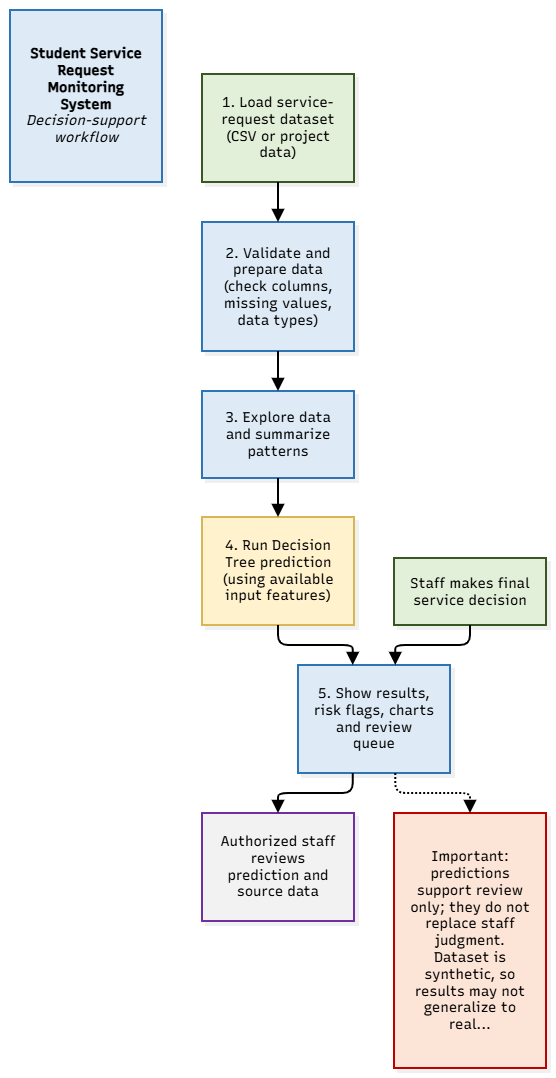

The diagram above was exported from draw.io. Its source (the exported page's mxGraphModel, read from the mxfile embedded in the PNG):
<mxGraphModel dx="1583" dy="1114" grid="1" gridSize="10" guides="1" tooltips="1" connect="1" arrows="1" fold="1" page="1" pageScale="1" pageWidth="850" pageHeight="1100" math="0" shadow="0">
  <root>
    <mxCell id="0" />
    <mxCell id="1" parent="0" />
    <UserObject label="" mermaidData="{&#10;  &quot;data&quot;: &quot;graph TD\n    classDef greenStyle fill:#e2f0d9,stroke:#385723,stroke-width:2px,color:#000;\n    classDef blueStyle fill:#deebf7,stroke:#2e75b6,stroke-width:2px,color:#000;\n    classDef yellowStyle fill:#fff2cc,stroke:#d6b656,stroke-width:2px,color:#000;\n    classDef purpleStyle fill:#f2f2f2,stroke:#7030a0,stroke-width:2px,color:#000;\n    classDef redStyle fill:#fce4d6,stroke:#c00000,stroke-width:2px,color:#000;\n\n    Title[\&quot;&lt;b&gt;Student Service Request Monitoring System&lt;/b&gt;&lt;br&gt;&lt;i&gt;Decision-support workflow&lt;/i&gt;\&quot;]:::blueStyle\n\n    S1[\&quot;1. Load service-request dataset&lt;br&gt;(CSV or project data)\&quot;]:::greenStyle\n    S2[\&quot;2. Validate and prepare data&lt;br&gt;(check columns, missing values, data types)\&quot;]:::blueStyle\n    S3[\&quot;3. Explore data and summarize patterns\&quot;]:::blueStyle\n    S4[\&quot;4. Run Decision Tree prediction&lt;br&gt;(using available input features)\&quot;]:::yellowStyle\n    S5[\&quot;5. Show results, risk flags, charts and review queue\&quot;]:::blueStyle\n    \n    LeftBox[\&quot;Authorized staff reviews&lt;br&gt;prediction and source data\&quot;]:::purpleStyle\n    RightBox[\&quot;Staff makes final&lt;br&gt;service decision\&quot;]:::greenStyle\n    \n    Note[\&quot;Important: predictions support review only; they do not replace staff judgment. Dataset is synthetic, so results may not generalize to real...\&quot;]:::redStyle\n\n    S1 --&gt; S2\n    S2 --&gt; S3\n    S3 --&gt; S4\n    S4 --&gt; S5\n    S5 --&gt; LeftBox\n    RightBox --&gt; S5\n    S5 -.-&gt; Note&quot;,&#10;  &quot;config&quot;: null,&#10;  &quot;version&quot;: &quot;12&quot;&#10;}" id="pO37PwrsCQSOFXljs65z-1">
      <mxCell connectable="0" parent="1" style="group;transparentBounds=1;editIcon=1;lockedGroup=0;groupPadding=10;" vertex="1">
        <mxGeometry as="geometry" />
      </mxCell>
    </UserObject>
    <UserObject label="&lt;b&gt;Student Service Request Monitoring System&lt;/b&gt;&#10;&lt;i&gt;Decision-support workflow&lt;/i&gt;" mermaidId="n:Title" mermaidBaseStyle="html=1;whiteSpace=wrap;strokeWidth=2;fillColor=#deebf7;strokeColor=#2e75b6;fontColor=default;fontFamily=Recursive;fontSize=14;shadow=1;shadowColor=#000000;shadowOffsetX=4;shadowOffsetY=4;shadowBlur=0;shadowOpacity=6;" mermaidBaseValue="&lt;b&gt;Student Service Request Monitoring System&lt;/b&gt;&#10;&lt;i&gt;Decision-support workflow&lt;/i&gt;" id="pO37PwrsCQSOFXljs65z-2">
      <mxCell parent="pO37PwrsCQSOFXljs65z-1" style="html=1;whiteSpace=wrap;strokeWidth=2;fillColor=#deebf7;strokeColor=#2e75b6;fontColor=default;fontFamily=Recursive;fontSize=14;shadow=1;shadowColor=#000000;shadowOffsetX=4;shadowOffsetY=4;shadowBlur=0;shadowOpacity=6;labelWidth=120;fontSource=https%3A%2F%2Ffonts.googleapis.com%2Fcss%3Ffamily%3DRecursive;" vertex="1">
        <mxGeometry height="172" width="152" x="30" y="30" as="geometry" />
      </mxCell>
    </UserObject>
    <UserObject label="1. Load service-request dataset&#10;(CSV or project data)" mermaidId="n:S1" mermaidBaseStyle="html=1;whiteSpace=wrap;strokeWidth=2;fillColor=#e2f0d9;strokeColor=#385723;fontColor=default;fontFamily=Recursive;fontSize=14;shadow=1;shadowColor=#000000;shadowOffsetX=4;shadowOffsetY=4;shadowBlur=0;shadowOpacity=6;" mermaidBaseValue="1. Load service-request dataset&#10;(CSV or project data)" id="pO37PwrsCQSOFXljs65z-3">
      <mxCell parent="pO37PwrsCQSOFXljs65z-1" style="html=1;whiteSpace=wrap;strokeWidth=2;fillColor=#e2f0d9;strokeColor=#385723;fontColor=default;fontFamily=Recursive;fontSize=14;shadow=1;shadowColor=#000000;shadowOffsetX=4;shadowOffsetY=4;shadowBlur=0;shadowOpacity=6;labelWidth=120;fontSource=https%3A%2F%2Ffonts.googleapis.com%2Fcss%3Ffamily%3DRecursive;" vertex="1">
        <mxGeometry height="108" width="152" x="222" y="94" as="geometry" />
      </mxCell>
    </UserObject>
    <UserObject label="2. Validate and prepare data&#10;(check columns, missing values, data types)" mermaidId="n:S2" mermaidBaseStyle="html=1;whiteSpace=wrap;strokeWidth=2;fillColor=#deebf7;strokeColor=#2e75b6;fontColor=default;fontFamily=Recursive;fontSize=14;shadow=1;shadowColor=#000000;shadowOffsetX=4;shadowOffsetY=4;shadowBlur=0;shadowOpacity=6;" mermaidBaseValue="2. Validate and prepare data&#10;(check columns, missing values, data types)" id="pO37PwrsCQSOFXljs65z-4">
      <mxCell parent="pO37PwrsCQSOFXljs65z-1" style="html=1;whiteSpace=wrap;strokeWidth=2;fillColor=#deebf7;strokeColor=#2e75b6;fontColor=default;fontFamily=Recursive;fontSize=14;shadow=1;shadowColor=#000000;shadowOffsetX=4;shadowOffsetY=4;shadowBlur=0;shadowOpacity=6;labelWidth=120;fontSource=https%3A%2F%2Ffonts.googleapis.com%2Fcss%3Ffamily%3DRecursive;" vertex="1">
        <mxGeometry height="129" width="152" x="222" y="242" as="geometry" />
      </mxCell>
    </UserObject>
    <UserObject label="3. Explore data and summarize patterns" mermaidId="n:S3" mermaidBaseStyle="html=1;whiteSpace=wrap;strokeWidth=2;fillColor=#deebf7;strokeColor=#2e75b6;fontColor=default;fontFamily=Recursive;fontSize=14;shadow=1;shadowColor=#000000;shadowOffsetX=4;shadowOffsetY=4;shadowBlur=0;shadowOpacity=6;" mermaidBaseValue="3. Explore data and summarize patterns" id="pO37PwrsCQSOFXljs65z-5">
      <mxCell parent="pO37PwrsCQSOFXljs65z-1" style="html=1;whiteSpace=wrap;strokeWidth=2;fillColor=#deebf7;strokeColor=#2e75b6;fontColor=default;fontFamily=Recursive;fontSize=14;shadow=1;shadowColor=#000000;shadowOffsetX=4;shadowOffsetY=4;shadowBlur=0;shadowOpacity=6;labelWidth=120;fontSource=https%3A%2F%2Ffonts.googleapis.com%2Fcss%3Ffamily%3DRecursive;" vertex="1">
        <mxGeometry height="87" width="152" x="222" y="411" as="geometry" />
      </mxCell>
    </UserObject>
    <UserObject label="4. Run Decision Tree prediction&#10;(using available input features)" mermaidId="n:S4" mermaidBaseStyle="html=1;whiteSpace=wrap;strokeWidth=2;fillColor=#fff2cc;strokeColor=#d6b656;fontColor=default;fontFamily=Recursive;fontSize=14;shadow=1;shadowColor=#000000;shadowOffsetX=4;shadowOffsetY=4;shadowBlur=0;shadowOpacity=6;" mermaidBaseValue="4. Run Decision Tree prediction&#10;(using available input features)" id="pO37PwrsCQSOFXljs65z-6">
      <mxCell parent="pO37PwrsCQSOFXljs65z-1" style="html=1;whiteSpace=wrap;strokeWidth=2;fillColor=#fff2cc;strokeColor=#d6b656;fontColor=default;fontFamily=Recursive;fontSize=14;shadow=1;shadowColor=#000000;shadowOffsetX=4;shadowOffsetY=4;shadowBlur=0;shadowOpacity=6;labelWidth=120;fontSource=https%3A%2F%2Ffonts.googleapis.com%2Fcss%3Ffamily%3DRecursive;" vertex="1">
        <mxGeometry height="108" width="152" x="222" y="537" as="geometry" />
      </mxCell>
    </UserObject>
    <UserObject label="5. Show results, risk flags, charts and review queue" mermaidId="n:S5" mermaidBaseStyle="html=1;whiteSpace=wrap;strokeWidth=2;fillColor=#deebf7;strokeColor=#2e75b6;fontColor=default;fontFamily=Recursive;fontSize=14;shadow=1;shadowColor=#000000;shadowOffsetX=4;shadowOffsetY=4;shadowBlur=0;shadowOpacity=6;" mermaidBaseValue="5. Show results, risk flags, charts and review queue" id="pO37PwrsCQSOFXljs65z-7">
      <mxCell parent="pO37PwrsCQSOFXljs65z-1" style="html=1;whiteSpace=wrap;strokeWidth=2;fillColor=#deebf7;strokeColor=#2e75b6;fontColor=default;fontFamily=Recursive;fontSize=14;shadow=1;shadowColor=#000000;shadowOffsetX=4;shadowOffsetY=4;shadowBlur=0;shadowOpacity=6;labelWidth=120;fontSource=https%3A%2F%2Ffonts.googleapis.com%2Fcss%3Ffamily%3DRecursive;" vertex="1">
        <mxGeometry height="108" width="152" x="318" y="685" as="geometry" />
      </mxCell>
    </UserObject>
    <UserObject label="Authorized staff reviews&#10;prediction and source data" mermaidId="n:LeftBox" mermaidBaseStyle="html=1;whiteSpace=wrap;strokeWidth=2;fillColor=#f2f2f2;strokeColor=#7030a0;fontColor=default;fontFamily=Recursive;fontSize=14;shadow=1;shadowColor=#000000;shadowOffsetX=4;shadowOffsetY=4;shadowBlur=0;shadowOpacity=6;" mermaidBaseValue="Authorized staff reviews&#10;prediction and source data" id="pO37PwrsCQSOFXljs65z-8">
      <mxCell parent="pO37PwrsCQSOFXljs65z-1" style="html=1;whiteSpace=wrap;strokeWidth=2;fillColor=#f2f2f2;strokeColor=#7030a0;fontColor=default;fontFamily=Recursive;fontSize=14;shadow=1;shadowColor=#000000;shadowOffsetX=4;shadowOffsetY=4;shadowBlur=0;shadowOpacity=6;labelWidth=120;fontSource=https%3A%2F%2Ffonts.googleapis.com%2Fcss%3Ffamily%3DRecursive;" vertex="1">
        <mxGeometry height="108" width="152" x="222" y="833" as="geometry" />
      </mxCell>
    </UserObject>
    <UserObject label="Staff makes final&#10;service decision" mermaidId="n:RightBox" mermaidBaseStyle="html=1;whiteSpace=wrap;strokeWidth=2;fillColor=#e2f0d9;strokeColor=#385723;fontColor=default;fontFamily=Recursive;fontSize=14;shadow=1;shadowColor=#000000;shadowOffsetX=4;shadowOffsetY=4;shadowBlur=0;shadowOpacity=6;" mermaidBaseValue="Staff makes final&#10;service decision" id="pO37PwrsCQSOFXljs65z-9">
      <mxCell parent="pO37PwrsCQSOFXljs65z-1" style="html=1;whiteSpace=wrap;strokeWidth=2;fillColor=#e2f0d9;strokeColor=#385723;fontColor=default;fontFamily=Recursive;fontSize=14;shadow=1;shadowColor=#000000;shadowOffsetX=4;shadowOffsetY=4;shadowBlur=0;shadowOpacity=6;fontSource=https%3A%2F%2Ffonts.googleapis.com%2Fcss%3Ffamily%3DRecursive;" vertex="1">
        <mxGeometry height="67" width="152" x="414" y="578" as="geometry" />
      </mxCell>
    </UserObject>
    <UserObject label="Important: predictions support review only; they do not replace staff judgment. Dataset is synthetic, so results may not generalize to real..." mermaidId="n:Note" mermaidBaseStyle="html=1;whiteSpace=wrap;strokeWidth=2;fillColor=#fce4d6;strokeColor=#c00000;fontColor=default;fontFamily=Recursive;fontSize=14;shadow=1;shadowColor=#000000;shadowOffsetX=4;shadowOffsetY=4;shadowBlur=0;shadowOpacity=6;" mermaidBaseValue="Important: predictions support review only; they do not replace staff judgment. Dataset is synthetic, so results may not generalize to real..." id="pO37PwrsCQSOFXljs65z-10">
      <mxCell parent="pO37PwrsCQSOFXljs65z-1" style="html=1;whiteSpace=wrap;strokeWidth=2;fillColor=#fce4d6;strokeColor=#c00000;fontColor=default;fontFamily=Recursive;fontSize=14;shadow=1;shadowColor=#000000;shadowOffsetX=4;shadowOffsetY=4;shadowBlur=0;shadowOpacity=6;labelWidth=120;fontSource=https%3A%2F%2Ffonts.googleapis.com%2Fcss%3Ffamily%3DRecursive;" vertex="1">
        <mxGeometry height="255" width="152" x="414" y="833" as="geometry" />
      </mxCell>
    </UserObject>
    <UserObject label="" mermaidId="e:S1-&gt;S2#0" mermaidBaseStyle="edgeStyle=orthogonalEdgeStyle;rounded=1;curved=0;startArrow=none;endArrow=block;endSize=8;jumpStyle=arc;jumpSize=12;strokeColor=#000000;exitX=0.5;exitY=1;entryX=0.5;entryY=0;strokeWidth=2;targetPerimeterSpacing=4;" mermaidBaseValue="" id="pO37PwrsCQSOFXljs65z-11">
      <mxCell edge="1" parent="pO37PwrsCQSOFXljs65z-1" source="pO37PwrsCQSOFXljs65z-3" style="edgeStyle=orthogonalEdgeStyle;rounded=1;curved=0;startArrow=none;endArrow=block;endSize=8;jumpStyle=arc;jumpSize=12;strokeColor=#000000;exitX=0.5;exitY=1;entryX=0.5;entryY=0;strokeWidth=2;targetPerimeterSpacing=4;" target="pO37PwrsCQSOFXljs65z-4">
        <mxGeometry relative="1" as="geometry">
          <Array as="points" />
        </mxGeometry>
      </mxCell>
    </UserObject>
    <UserObject label="" mermaidId="e:S2-&gt;S3#0" mermaidBaseStyle="edgeStyle=orthogonalEdgeStyle;rounded=1;curved=0;startArrow=none;endArrow=block;endSize=8;jumpStyle=arc;jumpSize=12;strokeColor=#000000;exitX=0.5;exitY=1;entryX=0.5;entryY=0;strokeWidth=2;targetPerimeterSpacing=4;" mermaidBaseValue="" id="pO37PwrsCQSOFXljs65z-12">
      <mxCell edge="1" parent="pO37PwrsCQSOFXljs65z-1" source="pO37PwrsCQSOFXljs65z-4" style="edgeStyle=orthogonalEdgeStyle;rounded=1;curved=0;startArrow=none;endArrow=block;endSize=8;jumpStyle=arc;jumpSize=12;strokeColor=#000000;exitX=0.5;exitY=1;entryX=0.5;entryY=0;strokeWidth=2;targetPerimeterSpacing=4;" target="pO37PwrsCQSOFXljs65z-5">
        <mxGeometry relative="1" as="geometry">
          <Array as="points" />
        </mxGeometry>
      </mxCell>
    </UserObject>
    <UserObject label="" mermaidId="e:S3-&gt;S4#0" mermaidBaseStyle="edgeStyle=orthogonalEdgeStyle;rounded=1;curved=0;startArrow=none;endArrow=block;endSize=8;jumpStyle=arc;jumpSize=12;strokeColor=#000000;exitX=0.5;exitY=0.99;entryX=0.5;entryY=0;strokeWidth=2;targetPerimeterSpacing=4;" mermaidBaseValue="" id="pO37PwrsCQSOFXljs65z-13">
      <mxCell edge="1" parent="pO37PwrsCQSOFXljs65z-1" source="pO37PwrsCQSOFXljs65z-5" style="edgeStyle=orthogonalEdgeStyle;rounded=1;curved=0;startArrow=none;endArrow=block;endSize=8;jumpStyle=arc;jumpSize=12;strokeColor=#000000;exitX=0.5;exitY=0.99;entryX=0.5;entryY=0;strokeWidth=2;targetPerimeterSpacing=4;" target="pO37PwrsCQSOFXljs65z-6">
        <mxGeometry relative="1" as="geometry">
          <Array as="points" />
        </mxGeometry>
      </mxCell>
    </UserObject>
    <UserObject label="" mermaidId="e:S4-&gt;S5#0" mermaidBaseStyle="edgeStyle=orthogonalEdgeStyle;rounded=1;curved=0;startArrow=none;endArrow=block;endSize=8;jumpStyle=arc;jumpSize=12;strokeColor=#000000;exitX=0.5;exitY=1;entryX=0.36;entryY=0;strokeWidth=2;targetPerimeterSpacing=4;" mermaidBaseValue="" id="pO37PwrsCQSOFXljs65z-14">
      <mxCell edge="1" parent="pO37PwrsCQSOFXljs65z-1" source="pO37PwrsCQSOFXljs65z-6" style="edgeStyle=orthogonalEdgeStyle;rounded=1;curved=0;startArrow=none;endArrow=block;endSize=8;jumpStyle=arc;jumpSize=12;strokeColor=#000000;exitX=0.5;exitY=1;entryX=0.36;entryY=0;strokeWidth=2;targetPerimeterSpacing=4;" target="pO37PwrsCQSOFXljs65z-7">
        <mxGeometry relative="1" as="geometry">
          <Array as="points">
            <mxPoint x="298" y="665" />
            <mxPoint x="372" y="665" />
          </Array>
        </mxGeometry>
      </mxCell>
    </UserObject>
    <UserObject label="" mermaidId="e:S5-&gt;LeftBox#0" mermaidBaseStyle="edgeStyle=orthogonalEdgeStyle;rounded=1;curved=0;startArrow=none;endArrow=block;endSize=8;jumpStyle=arc;jumpSize=12;strokeColor=#000000;exitX=0.36;exitY=1;entryX=0.5;entryY=0;strokeWidth=2;targetPerimeterSpacing=4;" mermaidBaseValue="" id="pO37PwrsCQSOFXljs65z-15">
      <mxCell edge="1" parent="pO37PwrsCQSOFXljs65z-1" source="pO37PwrsCQSOFXljs65z-7" style="edgeStyle=orthogonalEdgeStyle;rounded=1;curved=0;startArrow=none;endArrow=block;endSize=8;jumpStyle=arc;jumpSize=12;strokeColor=#000000;exitX=0.36;exitY=1;entryX=0.5;entryY=0;strokeWidth=2;targetPerimeterSpacing=4;" target="pO37PwrsCQSOFXljs65z-8">
        <mxGeometry relative="1" as="geometry">
          <Array as="points">
            <mxPoint x="372" y="813" />
            <mxPoint x="298" y="813" />
          </Array>
        </mxGeometry>
      </mxCell>
    </UserObject>
    <UserObject label="" mermaidId="e:RightBox-&gt;S5#0" mermaidBaseStyle="edgeStyle=orthogonalEdgeStyle;rounded=1;curved=0;startArrow=none;endArrow=block;endSize=8;jumpStyle=arc;jumpSize=12;strokeColor=#000000;exitX=0.5;exitY=1;entryX=0.64;entryY=0;strokeWidth=2;targetPerimeterSpacing=4;" mermaidBaseValue="" id="pO37PwrsCQSOFXljs65z-16">
      <mxCell edge="1" parent="pO37PwrsCQSOFXljs65z-1" source="pO37PwrsCQSOFXljs65z-9" style="edgeStyle=orthogonalEdgeStyle;rounded=1;curved=0;startArrow=none;endArrow=block;endSize=8;jumpStyle=arc;jumpSize=12;strokeColor=#000000;exitX=0.5;exitY=1;entryX=0.64;entryY=0;strokeWidth=2;targetPerimeterSpacing=4;" target="pO37PwrsCQSOFXljs65z-7">
        <mxGeometry relative="1" as="geometry">
          <Array as="points">
            <mxPoint x="490" y="665" />
            <mxPoint x="416" y="665" />
          </Array>
        </mxGeometry>
      </mxCell>
    </UserObject>
    <UserObject label="" mermaidId="e:S5-&gt;Note#0" mermaidBaseStyle="edgeStyle=orthogonalEdgeStyle;rounded=1;curved=0;dashed=1;dashPattern=2 2;fixDash=1;startArrow=none;endArrow=block;endSize=8;jumpStyle=arc;jumpSize=12;strokeColor=#000000;exitX=0.64;exitY=1;entryX=0.5;entryY=0;strokeWidth=2;targetPerimeterSpacing=4;" mermaidBaseValue="" id="pO37PwrsCQSOFXljs65z-17">
      <mxCell edge="1" parent="pO37PwrsCQSOFXljs65z-1" source="pO37PwrsCQSOFXljs65z-7" style="edgeStyle=orthogonalEdgeStyle;rounded=1;curved=0;dashed=1;dashPattern=2 2;fixDash=1;startArrow=none;endArrow=block;endSize=8;jumpStyle=arc;jumpSize=12;strokeColor=#000000;exitX=0.64;exitY=1;entryX=0.5;entryY=0;strokeWidth=2;targetPerimeterSpacing=4;" target="pO37PwrsCQSOFXljs65z-10">
        <mxGeometry relative="1" as="geometry">
          <Array as="points">
            <mxPoint x="416" y="813" />
            <mxPoint x="490" y="813" />
          </Array>
        </mxGeometry>
      </mxCell>
    </UserObject>
  </root>
</mxGraphModel>